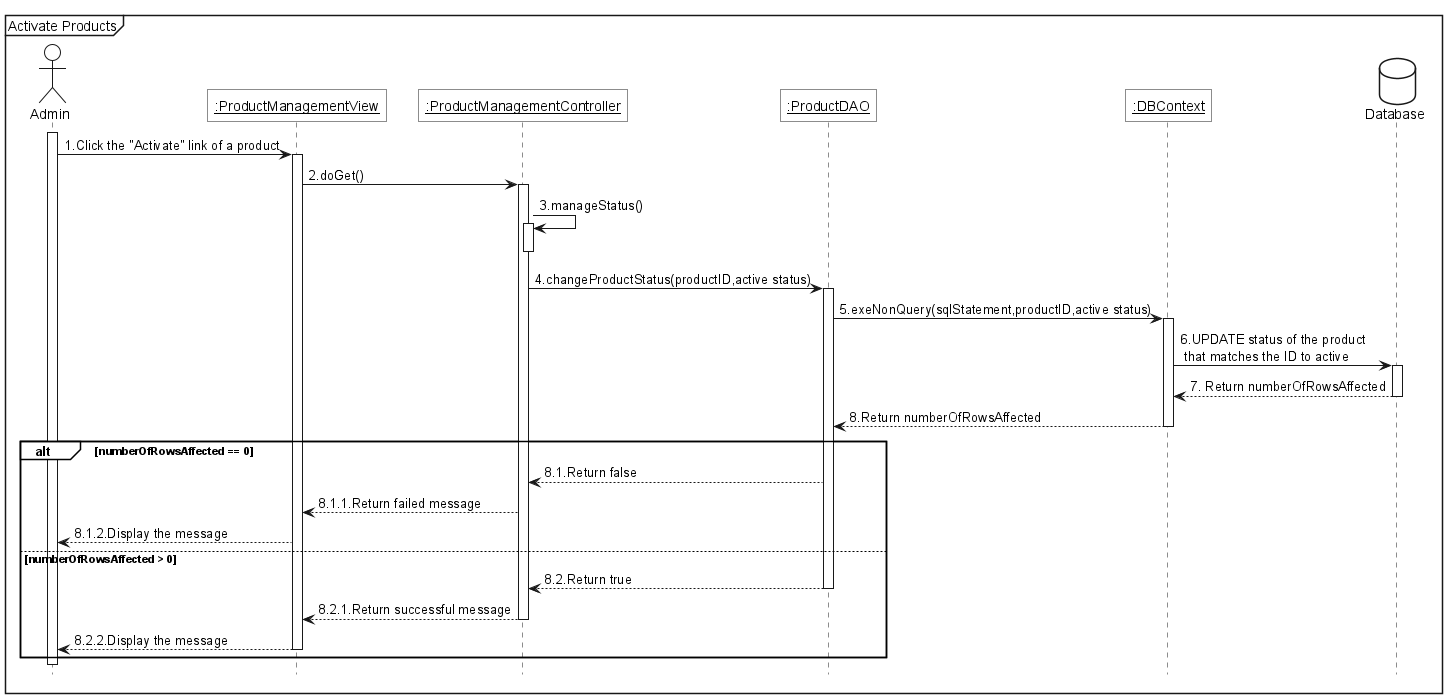

The diagram above was rendered by PlantUML. Its source (embedded in the PNG):
@startuml 
<style>
    sequenceDiagram{
        actor{
            BackgroundColor white
            LineThickness 1.0
        }
        participant{
            BackgroundColor white
            RoundCorner 0
        }
        database{
            BackgroundColor white
        }
        groupHeader{
            BackgroundColor white
        }
        referenceHeader{
            BackgroundColor white
        }
        reference{
            BackgroundColor white
        }
    }
</style>

hide footbox

mainframe Activate Products

actor Admin as act

participant "<u>:ProductManagementView" as view
participant "<u>:ProductManagementController" as ctrl
participant "<u>:ProductDAO" as dao
participant "<u>:DBContext" as ctx

database Database as db

act++
act->view++:1.Click the "Activate" link of a product
view->ctrl++:2.doGet()
ctrl->ctrl++:3.manageStatus()
ctrl--
ctrl->dao++:4.changeProductStatus(productID,active status)
dao->ctx++:5.exeNonQuery(sqlStatement,productID,active status)
ctx -> db++:6.UPDATE status of the product\n that matches the ID to active
db -->ctx--: 7. Return numberOfRowsAffected
ctx-->dao--:8.Return numberOfRowsAffected

alt numberOfRowsAffected == 0
    dao --> ctrl: 8.1.Return false
    ctrl --> view: 8.1.1.Return failed message
    view --> act:8.1.2.Display the message
else numberOfRowsAffected > 0
    dao --> ctrl--: 8.2.Return true
    ctrl --> view--: 8.2.1.Return successful message
    view --> act--:8.2.2.Display the message
end
act--
@enduml